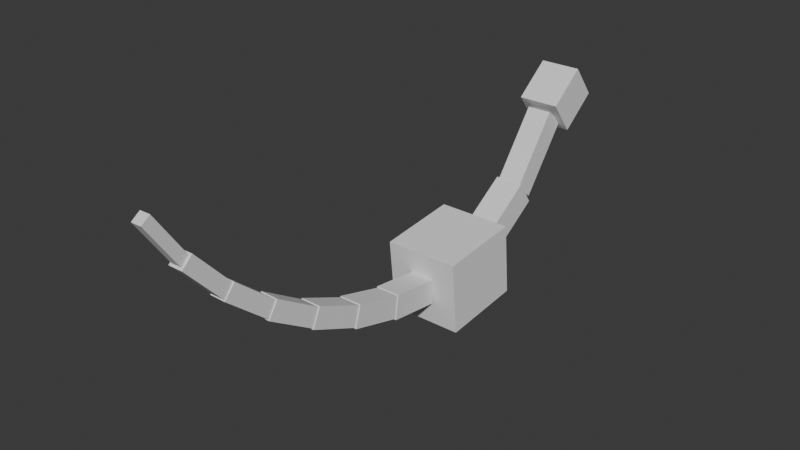 # Source: rig_b_creature.blend  (saved by Blender 5.1.30; exported with 4.5.12 LTS)
import bpy
from mathutils import Matrix  # noqa: F401  (used for matrix-valued properties, if any)

bpy.ops.wm.read_factory_settings(use_empty=True)
scene = bpy.context.scene
scene.name = 'Scene'

# ---- collections
col_collection = bpy.data.collections.new('Collection'); scene.collection.children.link(col_collection)

# ---- world
world_world = bpy.data.worlds.new('World'); scene.world = world_world
world_world.use_nodes = True; world_world.node_tree.nodes.clear()
_N = world_world.node_tree.nodes; _L = world_world.node_tree.links
n0 = _N.new('ShaderNodeOutputWorld'); n0.name = 'World Output'; n0.location = (200, 100)
n1 = _N.new('ShaderNodeBackground'); n1.name = 'Background'; n1.location = (-200, 100)
n1.inputs[0].default_value = (0.05088, 0.05088, 0.05088, 1.0)
_L.new(n1.outputs[0], n0.inputs[0])
n0.is_active_output = True
world_world.color = (0.05088, 0.05088, 0.05088)
world_world.sun_shadow_jitter_overblur = 0.0

# ---- meshes
me_body_mesh = bpy.data.meshes.new('body_mesh')
me_body_mesh.from_pydata([(0.09, -0.09104, 0.4104), (0.09, 0.109, 0.4304), (0.09, -0.109, 0.5896), (0.09, 0.09104, 0.6096), (-0.09, -0.09104, 0.4104), (-0.09, 0.109, 0.4304), (-0.09, -0.109, 0.5896), (-0.09, 0.09104, 0.6096), (0.035, 0.1194, 0.4909), (0.035, 0.2694, 0.5909), (0.035, 0.08059, 0.5491), (0.035, 0.2306, 0.6491), (-0.035, 0.1194, 0.4909), (-0.035, 0.2694, 0.5909), (-0.035, 0.08059, 0.5491), (-0.035, 0.2306, 0.6491), (0.03, 0.274, 0.602), (0.03, 0.394, 0.762), (0.03, 0.226, 0.638), (0.03, 0.346, 0.798), (-0.03, 0.274, 0.602), (-0.03, 0.394, 0.762), (-0.03, 0.226, 0.638), (-0.03, 0.346, 0.798), (0.05, 0.4007, 0.7405), (0.05, 0.4907, 0.8105), (0.05, 0.3393, 0.8195), (0.05, 0.4293, 0.8895), (-0.05, 0.4007, 0.7405), (-0.05, 0.4907, 0.8105), (-0.05, 0.3393, 0.8195), (-0.05, 0.4293, 0.8895), (-0.02994, -0.1046, 0.4703), (-0.0282, -0.2333, 0.4884), (-0.03005, -0.09623, 0.5297), (-0.02832, -0.225, 0.5478), (0.03005, -0.1038, 0.4703), (0.03179, -0.2325, 0.4884), (0.02994, -0.09542, 0.5297), (0.03168, -0.2241, 0.5478), (-0.02566, -0.2366, 0.4917), (-0.02409, -0.3616, 0.5275), (-0.02586, -0.2215, 0.5445), (-0.02428, -0.3464, 0.5804), (0.02933, -0.236, 0.4917), (0.03091, -0.3609, 0.5275), (0.02914, -0.2208, 0.5445), (0.03072, -0.3458, 0.5804), (-0.02171, -0.3638, 0.5311), (-0.02202, -0.4825, 0.584), (-0.02166, -0.3434, 0.5768), (-0.02197, -0.4622, 0.6296), (0.02829, -0.3639, 0.5311), (0.02798, -0.4827, 0.584), (0.02834, -0.3436, 0.5768), (0.02803, -0.4623, 0.6296), (-0.01969, -0.484, 0.5877), (-0.02155, -0.5942, 0.6566), (-0.01929, -0.4601, 0.6259), (-0.02115, -0.5704, 0.6948), (0.0253, -0.4847, 0.5877), (0.02345, -0.595, 0.6566), (0.0257, -0.4609, 0.6259), (0.02385, -0.5711, 0.6948), (-0.01902, -0.5953, 0.6604), (-0.0204, -0.6948, 0.7439), (-0.01867, -0.5695, 0.691), (-0.02005, -0.6691, 0.7746), (0.02097, -0.5958, 0.6604), (0.0196, -0.6954, 0.7439), (0.02133, -0.5701, 0.691), (0.01995, -0.6697, 0.7746), (-0.01763, -0.6954, 0.7475), (-0.01703, -0.7824, 0.8441), (-0.01782, -0.6694, 0.7709), (-0.01721, -0.7564, 0.8676), (0.01737, -0.6951, 0.7475), (0.01797, -0.7821, 0.8441), (0.01718, -0.6691, 0.7709), (0.01779, -0.7561, 0.8676), (-0.01184, -0.7799, 0.8489), (-0.009911, -0.8526, 0.9566), (-0.01239, -0.7592, 0.8628), (-0.01046, -0.8319, 0.9706), (0.01315, -0.7793, 0.8489), (0.01508, -0.852, 0.9566), (0.0126, -0.7586, 0.8628), (0.01453, -0.8312, 0.9706)], [], [(0, 1, 3, 2), (2, 3, 7, 6), (6, 7, 5, 4), (4, 5, 1, 0), (2, 6, 4, 0), (7, 3, 1, 5), (8, 9, 11, 10), (10, 11, 15, 14), (14, 15, 13, 12), (12, 13, 9, 8), (10, 14, 12, 8), (15, 11, 9, 13), (16, 17, 19, 18), (18, 19, 23, 22), (22, 23, 21, 20), (20, 21, 17, 16), (18, 22, 20, 16), (23, 19, 17, 21), (24, 25, 27, 26), (26, 27, 31, 30), (30, 31, 29, 28), (28, 29, 25, 24), (26, 30, 28, 24), (31, 27, 25, 29), (32, 33, 35, 34), (34, 35, 39, 38), (38, 39, 37, 36), (36, 37, 33, 32), (34, 38, 36, 32), (39, 35, 33, 37), (40, 41, 43, 42), (42, 43, 47, 46), (46, 47, 45, 44), (44, 45, 41, 40), (42, 46, 44, 40), (47, 43, 41, 45), (48, 49, 51, 50), (50, 51, 55, 54), (54, 55, 53, 52), (52, 53, 49, 48), (50, 54, 52, 48), (55, 51, 49, 53), (56, 57, 59, 58), (58, 59, 63, 62), (62, 63, 61, 60), (60, 61, 57, 56), (58, 62, 60, 56), (63, 59, 57, 61), (64, 65, 67, 66), (66, 67, 71, 70), (70, 71, 69, 68), (68, 69, 65, 64), (66, 70, 68, 64), (71, 67, 65, 69), (72, 73, 75, 74), (74, 75, 79, 78), (78, 79, 77, 76), (76, 77, 73, 72), (74, 78, 76, 72), (79, 75, 73, 77), (80, 81, 83, 82), (82, 83, 87, 86), (86, 87, 85, 84), (84, 85, 81, 80), (82, 86, 84, 80), (87, 83, 81, 85)])
me_body_mesh.update()
arm_rigb_armature = bpy.data.armatures.new('RigB_Armature')  # bones are not reproduced

# ---- objects
ob_rigb_creature = bpy.data.objects.new('RigB_Creature', arm_rigb_armature)
ob_rigb_creature_mesh = bpy.data.objects.new('RigB_Creature_Mesh', me_body_mesh)

# ---- transforms, parenting, visibility, modifiers, constraints
ob_rigb_creature.location = (0.0, 0.0, 0.0)
ob_rigb_creature_mesh.parent = ob_rigb_creature
ob_rigb_creature_mesh.location = (0.0, 0.0, 0.0)
ob_rigb_creature_mesh.rotation_mode = 'QUATERNION'
ob_rigb_creature_mesh.rotation_quaternion = (1.0, 0.0, 0.0, 0.0)
_vg = ob_rigb_creature_mesh.vertex_groups.new(name='body')
_vg.add([0, 1, 2, 3, 4, 5, 6, 7], 1.0, 'REPLACE')
_vg = ob_rigb_creature_mesh.vertex_groups.new(name='neck_a')
_vg.add([8, 9, 10, 11, 12, 13, 14, 15], 1.0, 'REPLACE')
_vg = ob_rigb_creature_mesh.vertex_groups.new(name='neck_b')
_vg.add([16, 17, 18, 19, 20, 21, 22, 23], 1.0, 'REPLACE')
_vg = ob_rigb_creature_mesh.vertex_groups.new(name='skull')
_vg.add([24, 25, 26, 27, 28, 29, 30, 31], 1.0, 'REPLACE')
_vg = ob_rigb_creature_mesh.vertex_groups.new(name='tail_00')
_vg.add([32, 33, 34, 35, 36, 37, 38, 39], 1.0, 'REPLACE')
_vg = ob_rigb_creature_mesh.vertex_groups.new(name='tail_01')
_vg.add([40, 41, 42, 43, 44, 45, 46, 47], 1.0, 'REPLACE')
_vg = ob_rigb_creature_mesh.vertex_groups.new(name='tail_02')
_vg.add([48, 49, 50, 51, 52, 53, 54, 55], 1.0, 'REPLACE')
_vg = ob_rigb_creature_mesh.vertex_groups.new(name='tail_03')
_vg.add([56, 57, 58, 59, 60, 61, 62, 63], 1.0, 'REPLACE')
_vg = ob_rigb_creature_mesh.vertex_groups.new(name='tail_04')
_vg.add([64, 65, 66, 67, 68, 69, 70, 71], 1.0, 'REPLACE')
_vg = ob_rigb_creature_mesh.vertex_groups.new(name='tail_05')
_vg.add([72, 73, 74, 75, 76, 77, 78, 79], 1.0, 'REPLACE')
_vg = ob_rigb_creature_mesh.vertex_groups.new(name='tail_06')
_vg.add([80, 81, 82, 83, 84, 85, 86, 87], 1.0, 'REPLACE')
_m = ob_rigb_creature_mesh.modifiers.new('Armature', 'ARMATURE')
_m.object = ob_rigb_creature

# ---- collection membership
scene.collection.objects.link(ob_rigb_creature)
scene.collection.objects.link(ob_rigb_creature_mesh)

# ---- scene / render settings (as saved in the file)
scene.frame_start = 1; scene.frame_end = 250; scene.frame_set(1)
scene.render.engine = 'BLENDER_EEVEE_NEXT'
scene.render.bake_bias = 0.0
scene.render.bake_samples = 0
scene.cycles.sampling_pattern = 'TABULATED_SOBOL'
scene.eevee.use_volume_custom_range = False
bpy.context.view_layer.update()

# ---- added for rendering (the .blend has no active camera and no usable light): camera, sun
cam_auto = bpy.data.cameras.new('AutoCamera')
cam_auto.lens = 50.0
cam_auto.sensor_width = 36.0
cam_auto.clip_end = 1000.0
ob_auto_camera = bpy.data.objects.new('AutoCamera', cam_auto)
scene.collection.objects.link(ob_auto_camera)
ob_auto_camera.location = (1.35685, -1.80919, 1.77601)
ob_auto_camera.rotation_euler = (1.09748, -7.21219e-08, 0.694738)
scene.camera = ob_auto_camera
light_auto_sun = bpy.data.lights.new('AutoSun', 'SUN')
light_auto_sun.energy = 3.0
light_auto_sun.angle = 0.0523599
ob_auto_sun = bpy.data.objects.new('AutoSun', light_auto_sun)
scene.collection.objects.link(ob_auto_sun)
ob_auto_sun.rotation_euler = (0.872665, 0.174533, 0.523599)
bpy.context.view_layer.update()
